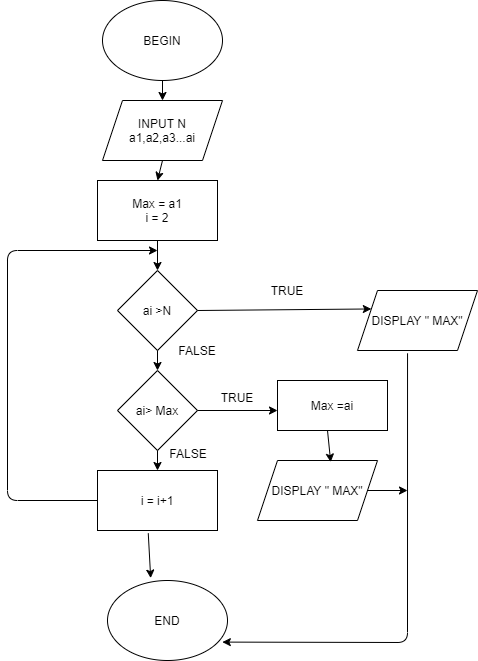

The diagram above was exported from draw.io. Its source (the exported page's mxGraphModel, read from the mxfile embedded in the PNG):
<mxGraphModel dx="1038" dy="523" grid="1" gridSize="10" guides="1" tooltips="1" connect="1" arrows="1" fold="1" page="1" pageScale="1" pageWidth="850" pageHeight="1100" math="0" shadow="0">
  <root>
    <mxCell id="G1KtE6i3-e0A8ea8z2-g-0" />
    <mxCell id="G1KtE6i3-e0A8ea8z2-g-1" parent="G1KtE6i3-e0A8ea8z2-g-0" />
    <mxCell id="G1KtE6i3-e0A8ea8z2-g-3" value="BEGIN" style="ellipse;whiteSpace=wrap;html=1;" vertex="1" parent="G1KtE6i3-e0A8ea8z2-g-1">
      <mxGeometry x="365" width="120" height="80" as="geometry" />
    </mxCell>
    <mxCell id="G1KtE6i3-e0A8ea8z2-g-4" value="Max = a1&lt;br&gt;i = 2" style="rounded=0;whiteSpace=wrap;html=1;" vertex="1" parent="G1KtE6i3-e0A8ea8z2-g-1">
      <mxGeometry x="360" y="180" width="120" height="60" as="geometry" />
    </mxCell>
    <mxCell id="G1KtE6i3-e0A8ea8z2-g-5" value="INPUT N&lt;br&gt;a1,a2,a3...ai" style="shape=parallelogram;perimeter=parallelogramPerimeter;whiteSpace=wrap;html=1;fixedSize=1;" vertex="1" parent="G1KtE6i3-e0A8ea8z2-g-1">
      <mxGeometry x="365" y="100" width="120" height="60" as="geometry" />
    </mxCell>
    <mxCell id="G1KtE6i3-e0A8ea8z2-g-6" value="ai &amp;gt;N" style="rhombus;whiteSpace=wrap;html=1;" vertex="1" parent="G1KtE6i3-e0A8ea8z2-g-1">
      <mxGeometry x="380" y="270" width="80" height="80" as="geometry" />
    </mxCell>
    <mxCell id="G1KtE6i3-e0A8ea8z2-g-8" value="DISPLAY &quot; MAX&quot;" style="shape=parallelogram;perimeter=parallelogramPerimeter;whiteSpace=wrap;html=1;fixedSize=1;" vertex="1" parent="G1KtE6i3-e0A8ea8z2-g-1">
      <mxGeometry x="620" y="290" width="120" height="60" as="geometry" />
    </mxCell>
    <mxCell id="G1KtE6i3-e0A8ea8z2-g-9" value="ai&amp;gt; Max" style="rhombus;whiteSpace=wrap;html=1;" vertex="1" parent="G1KtE6i3-e0A8ea8z2-g-1">
      <mxGeometry x="380" y="370" width="80" height="80" as="geometry" />
    </mxCell>
    <mxCell id="G1KtE6i3-e0A8ea8z2-g-10" value="DISPLAY &quot; MAX&quot;" style="shape=parallelogram;perimeter=parallelogramPerimeter;whiteSpace=wrap;html=1;fixedSize=1;" vertex="1" parent="G1KtE6i3-e0A8ea8z2-g-1">
      <mxGeometry x="520" y="460" width="120" height="60" as="geometry" />
    </mxCell>
    <mxCell id="G1KtE6i3-e0A8ea8z2-g-11" value="i = i+1" style="rounded=0;whiteSpace=wrap;html=1;" vertex="1" parent="G1KtE6i3-e0A8ea8z2-g-1">
      <mxGeometry x="360" y="470" width="120" height="60" as="geometry" />
    </mxCell>
    <mxCell id="G1KtE6i3-e0A8ea8z2-g-14" value="" style="endArrow=classic;html=1;entryX=0.5;entryY=0;entryDx=0;entryDy=0;exitX=0.5;exitY=1;exitDx=0;exitDy=0;" edge="1" parent="G1KtE6i3-e0A8ea8z2-g-1" source="G1KtE6i3-e0A8ea8z2-g-3" target="G1KtE6i3-e0A8ea8z2-g-5">
      <mxGeometry width="50" height="50" relative="1" as="geometry">
        <mxPoint x="410" y="80" as="sourcePoint" />
        <mxPoint x="460" y="30" as="targetPoint" />
      </mxGeometry>
    </mxCell>
    <mxCell id="G1KtE6i3-e0A8ea8z2-g-15" value="" style="endArrow=classic;html=1;entryX=0.5;entryY=0;entryDx=0;entryDy=0;" edge="1" parent="G1KtE6i3-e0A8ea8z2-g-1" target="G1KtE6i3-e0A8ea8z2-g-4">
      <mxGeometry width="50" height="50" relative="1" as="geometry">
        <mxPoint x="425" y="160" as="sourcePoint" />
        <mxPoint x="460" y="110" as="targetPoint" />
      </mxGeometry>
    </mxCell>
    <mxCell id="G1KtE6i3-e0A8ea8z2-g-18" value="" style="endArrow=classic;html=1;" edge="1" parent="G1KtE6i3-e0A8ea8z2-g-1" target="G1KtE6i3-e0A8ea8z2-g-6">
      <mxGeometry width="50" height="50" relative="1" as="geometry">
        <mxPoint x="420" y="240" as="sourcePoint" />
        <mxPoint x="460" y="190" as="targetPoint" />
      </mxGeometry>
    </mxCell>
    <mxCell id="G1KtE6i3-e0A8ea8z2-g-19" value="" style="endArrow=classic;html=1;exitX=1;exitY=0.5;exitDx=0;exitDy=0;entryX=0;entryY=0.25;entryDx=0;entryDy=0;" edge="1" parent="G1KtE6i3-e0A8ea8z2-g-1" source="G1KtE6i3-e0A8ea8z2-g-6" target="G1KtE6i3-e0A8ea8z2-g-8">
      <mxGeometry width="50" height="50" relative="1" as="geometry">
        <mxPoint x="490" y="330" as="sourcePoint" />
        <mxPoint x="540" y="280" as="targetPoint" />
      </mxGeometry>
    </mxCell>
    <mxCell id="G1KtE6i3-e0A8ea8z2-g-20" value="END" style="ellipse;whiteSpace=wrap;html=1;" vertex="1" parent="G1KtE6i3-e0A8ea8z2-g-1">
      <mxGeometry x="370" y="580" width="120" height="80" as="geometry" />
    </mxCell>
    <mxCell id="G1KtE6i3-e0A8ea8z2-g-21" value="" style="endArrow=classic;html=1;entryX=0.957;entryY=0.77;entryDx=0;entryDy=0;entryPerimeter=0;exitX=0.417;exitY=1.047;exitDx=0;exitDy=0;exitPerimeter=0;" edge="1" parent="G1KtE6i3-e0A8ea8z2-g-1" source="G1KtE6i3-e0A8ea8z2-g-8" target="G1KtE6i3-e0A8ea8z2-g-20">
      <mxGeometry width="50" height="50" relative="1" as="geometry">
        <mxPoint x="660" y="350" as="sourcePoint" />
        <mxPoint x="660" y="720" as="targetPoint" />
        <Array as="points">
          <mxPoint x="670" y="642" />
        </Array>
      </mxGeometry>
    </mxCell>
    <mxCell id="G1KtE6i3-e0A8ea8z2-g-23" value="" style="endArrow=classic;html=1;entryX=0.5;entryY=0;entryDx=0;entryDy=0;" edge="1" parent="G1KtE6i3-e0A8ea8z2-g-1" target="G1KtE6i3-e0A8ea8z2-g-9">
      <mxGeometry width="50" height="50" relative="1" as="geometry">
        <mxPoint x="420" y="350" as="sourcePoint" />
        <mxPoint x="470" y="300" as="targetPoint" />
      </mxGeometry>
    </mxCell>
    <mxCell id="G1KtE6i3-e0A8ea8z2-g-24" value="" style="endArrow=classic;html=1;entryX=0.5;entryY=0;entryDx=0;entryDy=0;exitX=0.5;exitY=1;exitDx=0;exitDy=0;" edge="1" parent="G1KtE6i3-e0A8ea8z2-g-1" source="G1KtE6i3-e0A8ea8z2-g-9" target="G1KtE6i3-e0A8ea8z2-g-11">
      <mxGeometry width="50" height="50" relative="1" as="geometry">
        <mxPoint x="410" y="450" as="sourcePoint" />
        <mxPoint x="460" y="400" as="targetPoint" />
      </mxGeometry>
    </mxCell>
    <mxCell id="G1KtE6i3-e0A8ea8z2-g-25" value="" style="endArrow=classic;html=1;entryX=0.36;entryY=-0.03;entryDx=0;entryDy=0;entryPerimeter=0;exitX=0.423;exitY=1.047;exitDx=0;exitDy=0;exitPerimeter=0;" edge="1" parent="G1KtE6i3-e0A8ea8z2-g-1" source="G1KtE6i3-e0A8ea8z2-g-11" target="G1KtE6i3-e0A8ea8z2-g-20">
      <mxGeometry width="50" height="50" relative="1" as="geometry">
        <mxPoint x="413" y="540" as="sourcePoint" />
        <mxPoint x="460" y="480" as="targetPoint" />
      </mxGeometry>
    </mxCell>
    <mxCell id="G1KtE6i3-e0A8ea8z2-g-26" value="" style="endArrow=classic;html=1;exitX=0;exitY=0.5;exitDx=0;exitDy=0;" edge="1" parent="G1KtE6i3-e0A8ea8z2-g-1" source="G1KtE6i3-e0A8ea8z2-g-11">
      <mxGeometry width="50" height="50" relative="1" as="geometry">
        <mxPoint x="280" y="490" as="sourcePoint" />
        <mxPoint x="420" y="250" as="targetPoint" />
        <Array as="points">
          <mxPoint x="270" y="500" />
          <mxPoint x="270" y="250" />
        </Array>
      </mxGeometry>
    </mxCell>
    <mxCell id="FXEBD2b-bTOYxW2tpbNd-0" value="" style="endArrow=classic;html=1;exitX=1;exitY=0.5;exitDx=0;exitDy=0;" edge="1" parent="G1KtE6i3-e0A8ea8z2-g-1" source="G1KtE6i3-e0A8ea8z2-g-9">
      <mxGeometry width="50" height="50" relative="1" as="geometry">
        <mxPoint x="460" y="430" as="sourcePoint" />
        <mxPoint x="540" y="410" as="targetPoint" />
      </mxGeometry>
    </mxCell>
    <mxCell id="FXEBD2b-bTOYxW2tpbNd-1" value="Max =ai" style="rounded=0;whiteSpace=wrap;html=1;" vertex="1" parent="G1KtE6i3-e0A8ea8z2-g-1">
      <mxGeometry x="540" y="380" width="110" height="50" as="geometry" />
    </mxCell>
    <mxCell id="FXEBD2b-bTOYxW2tpbNd-2" value="" style="endArrow=classic;html=1;entryX=0.61;entryY=0.027;entryDx=0;entryDy=0;entryPerimeter=0;" edge="1" parent="G1KtE6i3-e0A8ea8z2-g-1" target="G1KtE6i3-e0A8ea8z2-g-10">
      <mxGeometry width="50" height="50" relative="1" as="geometry">
        <mxPoint x="590" y="430" as="sourcePoint" />
        <mxPoint x="640" y="380" as="targetPoint" />
      </mxGeometry>
    </mxCell>
    <mxCell id="FXEBD2b-bTOYxW2tpbNd-5" value="FALSE" style="text;html=1;strokeColor=none;fillColor=none;align=center;verticalAlign=middle;whiteSpace=wrap;rounded=0;" vertex="1" parent="G1KtE6i3-e0A8ea8z2-g-1">
      <mxGeometry x="440" y="340" width="40" height="20" as="geometry" />
    </mxCell>
    <mxCell id="FXEBD2b-bTOYxW2tpbNd-7" value="TRUE" style="text;html=1;strokeColor=none;fillColor=none;align=center;verticalAlign=middle;whiteSpace=wrap;rounded=0;" vertex="1" parent="G1KtE6i3-e0A8ea8z2-g-1">
      <mxGeometry x="530" y="280" width="40" height="20" as="geometry" />
    </mxCell>
    <mxCell id="FXEBD2b-bTOYxW2tpbNd-8" value="TRUE" style="text;html=1;strokeColor=none;fillColor=none;align=center;verticalAlign=middle;whiteSpace=wrap;rounded=0;" vertex="1" parent="G1KtE6i3-e0A8ea8z2-g-1">
      <mxGeometry x="480" y="387" width="40" height="20" as="geometry" />
    </mxCell>
    <mxCell id="FXEBD2b-bTOYxW2tpbNd-9" value="FALSE" style="text;html=1;strokeColor=none;fillColor=none;align=center;verticalAlign=middle;whiteSpace=wrap;rounded=0;" vertex="1" parent="G1KtE6i3-e0A8ea8z2-g-1">
      <mxGeometry x="431" y="443" width="40" height="20" as="geometry" />
    </mxCell>
    <mxCell id="FXEBD2b-bTOYxW2tpbNd-10" value="" style="endArrow=classic;html=1;exitX=1;exitY=0.5;exitDx=0;exitDy=0;" edge="1" parent="G1KtE6i3-e0A8ea8z2-g-1" source="G1KtE6i3-e0A8ea8z2-g-10">
      <mxGeometry width="50" height="50" relative="1" as="geometry">
        <mxPoint x="630" y="520" as="sourcePoint" />
        <mxPoint x="670" y="490" as="targetPoint" />
      </mxGeometry>
    </mxCell>
  </root>
</mxGraphModel>